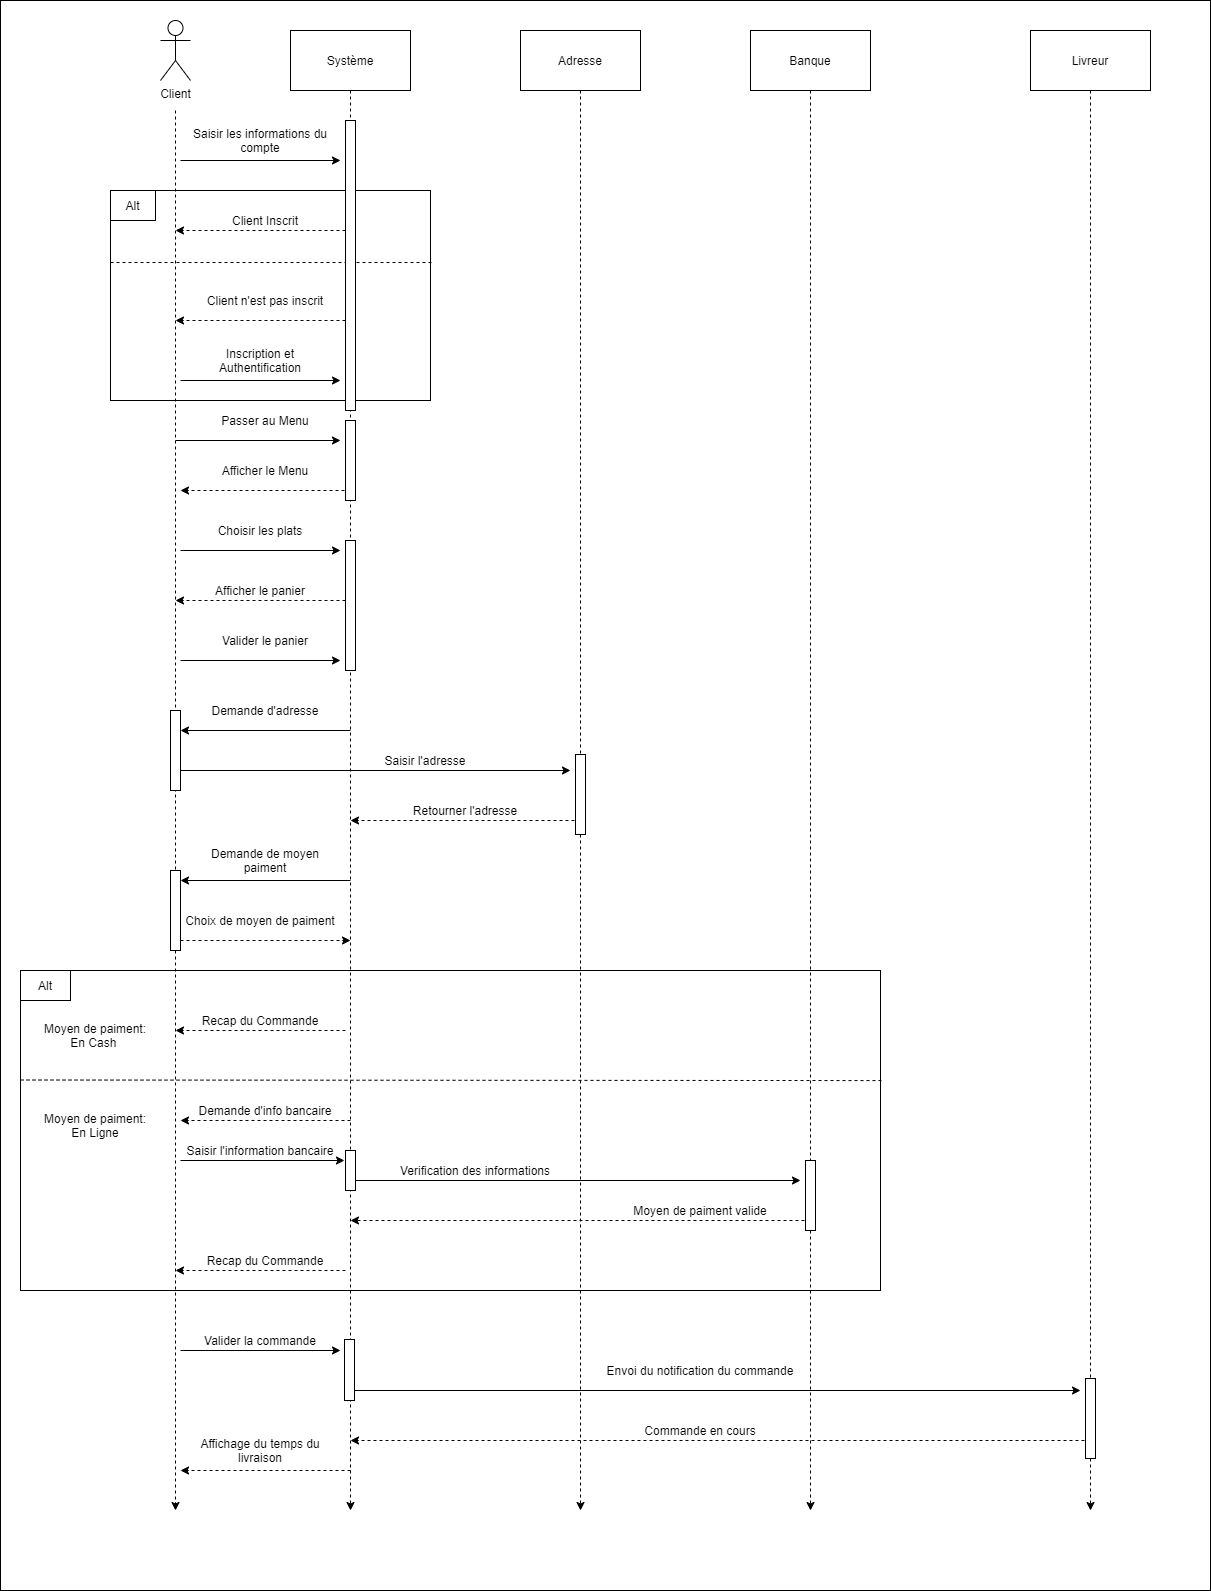

The diagram above was exported from draw.io. Its source (the exported page's mxGraphModel, read from the mxfile embedded in the PNG):
<mxGraphModel dx="2272" dy="705" grid="1" gridSize="10" guides="1" tooltips="1" connect="1" arrows="1" fold="1" page="1" pageScale="1" pageWidth="850" pageHeight="1100" math="0" shadow="0">
  <root>
    <mxCell id="0" />
    <mxCell id="1" parent="0" />
    <mxCell id="pRidK0ACY9pJCq1ATy7u-116" value="" style="rounded=0;whiteSpace=wrap;html=1;fillColor=#ffffff;" vertex="1" parent="1">
      <mxGeometry x="-50" y="40" width="1210" height="1590" as="geometry" />
    </mxCell>
    <mxCell id="pRidK0ACY9pJCq1ATy7u-69" value="" style="rounded=0;whiteSpace=wrap;html=1;fillColor=none;" vertex="1" parent="1">
      <mxGeometry x="-30" y="1010" width="860" height="320" as="geometry" />
    </mxCell>
    <mxCell id="pRidK0ACY9pJCq1ATy7u-32" value="" style="rounded=0;whiteSpace=wrap;html=1;fillColor=none;" vertex="1" parent="1">
      <mxGeometry x="60" y="230" width="320" height="210" as="geometry" />
    </mxCell>
    <mxCell id="pRidK0ACY9pJCq1ATy7u-73" style="edgeStyle=orthogonalEdgeStyle;rounded=0;orthogonalLoop=1;jettySize=auto;html=1;dashed=1;" edge="1" parent="1">
      <mxGeometry relative="1" as="geometry">
        <mxPoint x="125" y="1550" as="targetPoint" />
        <mxPoint x="125" y="150" as="sourcePoint" />
      </mxGeometry>
    </mxCell>
    <mxCell id="pRidK0ACY9pJCq1ATy7u-2" value="Client" style="shape=umlActor;verticalLabelPosition=bottom;verticalAlign=top;html=1;outlineConnect=0;" vertex="1" parent="1">
      <mxGeometry x="110" y="60" width="30" height="60" as="geometry" />
    </mxCell>
    <mxCell id="pRidK0ACY9pJCq1ATy7u-15" style="edgeStyle=orthogonalEdgeStyle;rounded=0;orthogonalLoop=1;jettySize=auto;html=1;dashed=1;" edge="1" parent="1" source="pRidK0ACY9pJCq1ATy7u-9">
      <mxGeometry relative="1" as="geometry">
        <mxPoint x="300" y="1550" as="targetPoint" />
      </mxGeometry>
    </mxCell>
    <mxCell id="pRidK0ACY9pJCq1ATy7u-9" value="Système" style="rounded=0;whiteSpace=wrap;html=1;" vertex="1" parent="1">
      <mxGeometry x="240" y="70" width="120" height="60" as="geometry" />
    </mxCell>
    <mxCell id="pRidK0ACY9pJCq1ATy7u-16" style="edgeStyle=orthogonalEdgeStyle;rounded=0;orthogonalLoop=1;jettySize=auto;html=1;dashed=1;" edge="1" parent="1" source="pRidK0ACY9pJCq1ATy7u-10">
      <mxGeometry relative="1" as="geometry">
        <mxPoint x="530" y="1550" as="targetPoint" />
      </mxGeometry>
    </mxCell>
    <mxCell id="pRidK0ACY9pJCq1ATy7u-10" value="Adresse" style="rounded=0;whiteSpace=wrap;html=1;" vertex="1" parent="1">
      <mxGeometry x="470" y="70" width="120" height="60" as="geometry" />
    </mxCell>
    <mxCell id="pRidK0ACY9pJCq1ATy7u-17" style="edgeStyle=orthogonalEdgeStyle;rounded=0;orthogonalLoop=1;jettySize=auto;html=1;dashed=1;" edge="1" parent="1" source="pRidK0ACY9pJCq1ATy7u-11">
      <mxGeometry relative="1" as="geometry">
        <mxPoint x="760" y="1550" as="targetPoint" />
      </mxGeometry>
    </mxCell>
    <mxCell id="pRidK0ACY9pJCq1ATy7u-11" value="Banque" style="rounded=0;whiteSpace=wrap;html=1;" vertex="1" parent="1">
      <mxGeometry x="700" y="70" width="120" height="60" as="geometry" />
    </mxCell>
    <mxCell id="pRidK0ACY9pJCq1ATy7u-18" style="edgeStyle=orthogonalEdgeStyle;rounded=0;orthogonalLoop=1;jettySize=auto;html=1;dashed=1;" edge="1" parent="1" source="pRidK0ACY9pJCq1ATy7u-12">
      <mxGeometry relative="1" as="geometry">
        <mxPoint x="1040" y="1550" as="targetPoint" />
      </mxGeometry>
    </mxCell>
    <mxCell id="pRidK0ACY9pJCq1ATy7u-12" value="Livreur" style="rounded=0;whiteSpace=wrap;html=1;" vertex="1" parent="1">
      <mxGeometry x="980" y="70" width="120" height="60" as="geometry" />
    </mxCell>
    <mxCell id="pRidK0ACY9pJCq1ATy7u-24" value="" style="endArrow=classic;html=1;" edge="1" parent="1">
      <mxGeometry width="50" height="50" relative="1" as="geometry">
        <mxPoint x="130" y="590" as="sourcePoint" />
        <mxPoint x="290" y="590" as="targetPoint" />
      </mxGeometry>
    </mxCell>
    <mxCell id="pRidK0ACY9pJCq1ATy7u-25" value="Choisir les plats" style="text;html=1;strokeColor=none;fillColor=none;align=center;verticalAlign=middle;whiteSpace=wrap;rounded=0;" vertex="1" parent="1">
      <mxGeometry x="130" y="560" width="160" height="20" as="geometry" />
    </mxCell>
    <mxCell id="pRidK0ACY9pJCq1ATy7u-26" value="" style="endArrow=classic;html=1;dashed=1;" edge="1" parent="1">
      <mxGeometry width="50" height="50" relative="1" as="geometry">
        <mxPoint x="295" y="640" as="sourcePoint" />
        <mxPoint x="125" y="640" as="targetPoint" />
      </mxGeometry>
    </mxCell>
    <mxCell id="pRidK0ACY9pJCq1ATy7u-29" value="" style="endArrow=classic;html=1;" edge="1" parent="1">
      <mxGeometry width="50" height="50" relative="1" as="geometry">
        <mxPoint x="130" y="200" as="sourcePoint" />
        <mxPoint x="290" y="200" as="targetPoint" />
      </mxGeometry>
    </mxCell>
    <mxCell id="pRidK0ACY9pJCq1ATy7u-31" value="Saisir les informations du compte" style="text;html=1;strokeColor=none;fillColor=none;align=center;verticalAlign=middle;whiteSpace=wrap;rounded=0;" vertex="1" parent="1">
      <mxGeometry x="130" y="170" width="160" height="20" as="geometry" />
    </mxCell>
    <mxCell id="pRidK0ACY9pJCq1ATy7u-33" value="Alt" style="rounded=0;whiteSpace=wrap;html=1;fillColor=none;" vertex="1" parent="1">
      <mxGeometry x="60" y="230" width="45" height="30" as="geometry" />
    </mxCell>
    <mxCell id="pRidK0ACY9pJCq1ATy7u-35" value="" style="endArrow=none;dashed=1;html=1;" edge="1" parent="1" target="pRidK0ACY9pJCq1ATy7u-32">
      <mxGeometry width="50" height="50" relative="1" as="geometry">
        <mxPoint x="60" y="340" as="sourcePoint" />
        <mxPoint x="110" y="290" as="targetPoint" />
      </mxGeometry>
    </mxCell>
    <mxCell id="pRidK0ACY9pJCq1ATy7u-36" value="" style="endArrow=none;html=1;entryX=1.006;entryY=0.343;entryDx=0;entryDy=0;dashed=1;exitX=0;exitY=0.343;exitDx=0;exitDy=0;exitPerimeter=0;entryPerimeter=0;" edge="1" parent="1" source="pRidK0ACY9pJCq1ATy7u-32" target="pRidK0ACY9pJCq1ATy7u-32">
      <mxGeometry width="50" height="50" relative="1" as="geometry">
        <mxPoint x="60" y="320" as="sourcePoint" />
        <mxPoint x="110" y="270" as="targetPoint" />
        <Array as="points" />
      </mxGeometry>
    </mxCell>
    <mxCell id="pRidK0ACY9pJCq1ATy7u-37" value="" style="endArrow=classic;html=1;dashed=1;" edge="1" parent="1">
      <mxGeometry width="50" height="50" relative="1" as="geometry">
        <mxPoint x="295" y="270" as="sourcePoint" />
        <mxPoint x="125" y="270" as="targetPoint" />
      </mxGeometry>
    </mxCell>
    <mxCell id="pRidK0ACY9pJCq1ATy7u-38" value="Client Inscrit" style="text;html=1;strokeColor=none;fillColor=none;align=center;verticalAlign=middle;whiteSpace=wrap;rounded=0;" vertex="1" parent="1">
      <mxGeometry x="130" y="250" width="170" height="20" as="geometry" />
    </mxCell>
    <mxCell id="pRidK0ACY9pJCq1ATy7u-39" value="" style="endArrow=classic;html=1;dashed=1;" edge="1" parent="1">
      <mxGeometry width="50" height="50" relative="1" as="geometry">
        <mxPoint x="300" y="530" as="sourcePoint" />
        <mxPoint x="130" y="530" as="targetPoint" />
      </mxGeometry>
    </mxCell>
    <mxCell id="pRidK0ACY9pJCq1ATy7u-40" value="Afficher le Menu" style="text;html=1;strokeColor=none;fillColor=none;align=center;verticalAlign=middle;whiteSpace=wrap;rounded=0;" vertex="1" parent="1">
      <mxGeometry x="130" y="500" width="170" height="20" as="geometry" />
    </mxCell>
    <mxCell id="pRidK0ACY9pJCq1ATy7u-41" value="" style="endArrow=classic;html=1;dashed=1;" edge="1" parent="1">
      <mxGeometry width="50" height="50" relative="1" as="geometry">
        <mxPoint x="295" y="360" as="sourcePoint" />
        <mxPoint x="125" y="360" as="targetPoint" />
      </mxGeometry>
    </mxCell>
    <mxCell id="pRidK0ACY9pJCq1ATy7u-42" value="Client n'est pas inscrit" style="text;html=1;strokeColor=none;fillColor=none;align=center;verticalAlign=middle;whiteSpace=wrap;rounded=0;" vertex="1" parent="1">
      <mxGeometry x="140" y="330" width="150" height="20" as="geometry" />
    </mxCell>
    <mxCell id="pRidK0ACY9pJCq1ATy7u-43" value="" style="endArrow=classic;html=1;" edge="1" parent="1">
      <mxGeometry width="50" height="50" relative="1" as="geometry">
        <mxPoint x="130" y="420" as="sourcePoint" />
        <mxPoint x="290" y="420" as="targetPoint" />
      </mxGeometry>
    </mxCell>
    <mxCell id="pRidK0ACY9pJCq1ATy7u-44" value="Inscription et Authentification" style="text;html=1;strokeColor=none;fillColor=none;align=center;verticalAlign=middle;whiteSpace=wrap;rounded=0;" vertex="1" parent="1">
      <mxGeometry x="140" y="390" width="140" height="20" as="geometry" />
    </mxCell>
    <mxCell id="pRidK0ACY9pJCq1ATy7u-45" value="Afficher le panier" style="text;html=1;strokeColor=none;fillColor=none;align=center;verticalAlign=middle;whiteSpace=wrap;rounded=0;" vertex="1" parent="1">
      <mxGeometry x="135" y="620" width="150" height="20" as="geometry" />
    </mxCell>
    <mxCell id="pRidK0ACY9pJCq1ATy7u-47" value="" style="endArrow=classic;html=1;" edge="1" parent="1">
      <mxGeometry width="50" height="50" relative="1" as="geometry">
        <mxPoint x="130" y="700" as="sourcePoint" />
        <mxPoint x="290" y="700" as="targetPoint" />
      </mxGeometry>
    </mxCell>
    <mxCell id="pRidK0ACY9pJCq1ATy7u-48" value="Valider le panier" style="text;html=1;strokeColor=none;fillColor=none;align=center;verticalAlign=middle;whiteSpace=wrap;rounded=0;" vertex="1" parent="1">
      <mxGeometry x="150" y="670" width="130" height="20" as="geometry" />
    </mxCell>
    <mxCell id="pRidK0ACY9pJCq1ATy7u-53" value="Passer au Menu" style="text;html=1;strokeColor=none;fillColor=none;align=center;verticalAlign=middle;whiteSpace=wrap;rounded=0;" vertex="1" parent="1">
      <mxGeometry x="130" y="450" width="170" height="20" as="geometry" />
    </mxCell>
    <mxCell id="pRidK0ACY9pJCq1ATy7u-54" value="" style="endArrow=classic;html=1;" edge="1" parent="1">
      <mxGeometry width="50" height="50" relative="1" as="geometry">
        <mxPoint x="125" y="480" as="sourcePoint" />
        <mxPoint x="290" y="480" as="targetPoint" />
      </mxGeometry>
    </mxCell>
    <mxCell id="pRidK0ACY9pJCq1ATy7u-56" value="" style="endArrow=classic;html=1;" edge="1" parent="1">
      <mxGeometry width="50" height="50" relative="1" as="geometry">
        <mxPoint x="300" y="770" as="sourcePoint" />
        <mxPoint x="130" y="770" as="targetPoint" />
      </mxGeometry>
    </mxCell>
    <mxCell id="pRidK0ACY9pJCq1ATy7u-57" value="Demande d'adresse" style="text;html=1;strokeColor=none;fillColor=none;align=center;verticalAlign=middle;whiteSpace=wrap;rounded=0;" vertex="1" parent="1">
      <mxGeometry x="145" y="740" width="140" height="20" as="geometry" />
    </mxCell>
    <mxCell id="pRidK0ACY9pJCq1ATy7u-58" value="" style="endArrow=classic;html=1;" edge="1" parent="1">
      <mxGeometry width="50" height="50" relative="1" as="geometry">
        <mxPoint x="130" y="810" as="sourcePoint" />
        <mxPoint x="520" y="810" as="targetPoint" />
      </mxGeometry>
    </mxCell>
    <mxCell id="pRidK0ACY9pJCq1ATy7u-59" value="Saisir l'adresse" style="text;html=1;strokeColor=none;fillColor=none;align=center;verticalAlign=middle;whiteSpace=wrap;rounded=0;" vertex="1" parent="1">
      <mxGeometry x="280" y="790" width="190" height="20" as="geometry" />
    </mxCell>
    <mxCell id="pRidK0ACY9pJCq1ATy7u-60" value="" style="endArrow=classic;html=1;dashed=1;" edge="1" parent="1">
      <mxGeometry width="50" height="50" relative="1" as="geometry">
        <mxPoint x="530" y="860" as="sourcePoint" />
        <mxPoint x="300" y="860" as="targetPoint" />
      </mxGeometry>
    </mxCell>
    <mxCell id="pRidK0ACY9pJCq1ATy7u-61" value="Retourner l'adresse" style="text;html=1;strokeColor=none;fillColor=none;align=center;verticalAlign=middle;whiteSpace=wrap;rounded=0;" vertex="1" parent="1">
      <mxGeometry x="330" y="840" width="170" height="20" as="geometry" />
    </mxCell>
    <mxCell id="pRidK0ACY9pJCq1ATy7u-62" value="" style="endArrow=classic;html=1;" edge="1" parent="1">
      <mxGeometry width="50" height="50" relative="1" as="geometry">
        <mxPoint x="300" y="920" as="sourcePoint" />
        <mxPoint x="130" y="920" as="targetPoint" />
      </mxGeometry>
    </mxCell>
    <mxCell id="pRidK0ACY9pJCq1ATy7u-64" value="Demande de moyen paiment" style="text;html=1;strokeColor=none;fillColor=none;align=center;verticalAlign=middle;whiteSpace=wrap;rounded=0;" vertex="1" parent="1">
      <mxGeometry x="140" y="890" width="150" height="20" as="geometry" />
    </mxCell>
    <mxCell id="pRidK0ACY9pJCq1ATy7u-65" value="" style="endArrow=classic;html=1;dashed=1;" edge="1" parent="1">
      <mxGeometry width="50" height="50" relative="1" as="geometry">
        <mxPoint x="130" y="980" as="sourcePoint" />
        <mxPoint x="300" y="980" as="targetPoint" />
      </mxGeometry>
    </mxCell>
    <mxCell id="pRidK0ACY9pJCq1ATy7u-66" value="Choix de moyen de paiment" style="text;html=1;strokeColor=none;fillColor=none;align=center;verticalAlign=middle;whiteSpace=wrap;rounded=0;" vertex="1" parent="1">
      <mxGeometry x="130" y="950" width="160" height="20" as="geometry" />
    </mxCell>
    <mxCell id="pRidK0ACY9pJCq1ATy7u-67" value="" style="endArrow=classic;html=1;dashed=1;" edge="1" parent="1">
      <mxGeometry width="50" height="50" relative="1" as="geometry">
        <mxPoint x="295" y="1070" as="sourcePoint" />
        <mxPoint x="125" y="1070" as="targetPoint" />
      </mxGeometry>
    </mxCell>
    <mxCell id="pRidK0ACY9pJCq1ATy7u-71" value="Alt" style="rounded=0;whiteSpace=wrap;html=1;fillColor=none;" vertex="1" parent="1">
      <mxGeometry x="-30" y="1010" width="50" height="30" as="geometry" />
    </mxCell>
    <mxCell id="pRidK0ACY9pJCq1ATy7u-72" value="Moyen de paiment: En Cash&amp;nbsp;" style="text;html=1;strokeColor=none;fillColor=none;align=center;verticalAlign=middle;whiteSpace=wrap;rounded=0;" vertex="1" parent="1">
      <mxGeometry x="-10" y="1060" width="110" height="30" as="geometry" />
    </mxCell>
    <mxCell id="pRidK0ACY9pJCq1ATy7u-75" value="Recap du Commande" style="text;html=1;strokeColor=none;fillColor=none;align=center;verticalAlign=middle;whiteSpace=wrap;rounded=0;" vertex="1" parent="1">
      <mxGeometry x="145" y="1050" width="130" height="20" as="geometry" />
    </mxCell>
    <mxCell id="pRidK0ACY9pJCq1ATy7u-76" value="" style="endArrow=none;html=1;dashed=1;entryX=1.001;entryY=0.344;entryDx=0;entryDy=0;entryPerimeter=0;" edge="1" parent="1" target="pRidK0ACY9pJCq1ATy7u-69">
      <mxGeometry width="50" height="50" relative="1" as="geometry">
        <mxPoint x="-30" y="1119.5" as="sourcePoint" />
        <mxPoint x="440" y="1119.5" as="targetPoint" />
      </mxGeometry>
    </mxCell>
    <mxCell id="pRidK0ACY9pJCq1ATy7u-77" value="Moyen de paiment: En Ligne" style="text;html=1;strokeColor=none;fillColor=none;align=center;verticalAlign=middle;whiteSpace=wrap;rounded=0;" vertex="1" parent="1">
      <mxGeometry x="-10" y="1150" width="110" height="30" as="geometry" />
    </mxCell>
    <mxCell id="pRidK0ACY9pJCq1ATy7u-78" value="" style="endArrow=classic;html=1;dashed=1;" edge="1" parent="1">
      <mxGeometry width="50" height="50" relative="1" as="geometry">
        <mxPoint x="300" y="1160" as="sourcePoint" />
        <mxPoint x="130" y="1160" as="targetPoint" />
      </mxGeometry>
    </mxCell>
    <mxCell id="pRidK0ACY9pJCq1ATy7u-79" value="Demande d'info bancaire" style="text;html=1;strokeColor=none;fillColor=none;align=center;verticalAlign=middle;whiteSpace=wrap;rounded=0;" vertex="1" parent="1">
      <mxGeometry x="140" y="1140" width="150" height="20" as="geometry" />
    </mxCell>
    <mxCell id="pRidK0ACY9pJCq1ATy7u-81" value="" style="endArrow=classic;html=1;entryX=0.942;entryY=1;entryDx=0;entryDy=0;entryPerimeter=0;" edge="1" parent="1" target="pRidK0ACY9pJCq1ATy7u-82">
      <mxGeometry width="50" height="50" relative="1" as="geometry">
        <mxPoint x="130" y="1200" as="sourcePoint" />
        <mxPoint x="760" y="1200" as="targetPoint" />
      </mxGeometry>
    </mxCell>
    <mxCell id="pRidK0ACY9pJCq1ATy7u-82" value="Saisir l'information bancaire" style="text;html=1;strokeColor=none;fillColor=none;align=center;verticalAlign=middle;whiteSpace=wrap;rounded=0;" vertex="1" parent="1">
      <mxGeometry x="115" y="1180" width="190" height="20" as="geometry" />
    </mxCell>
    <mxCell id="pRidK0ACY9pJCq1ATy7u-83" value="" style="endArrow=classic;html=1;" edge="1" parent="1">
      <mxGeometry width="50" height="50" relative="1" as="geometry">
        <mxPoint x="300" y="1220" as="sourcePoint" />
        <mxPoint x="750" y="1220" as="targetPoint" />
      </mxGeometry>
    </mxCell>
    <mxCell id="pRidK0ACY9pJCq1ATy7u-84" value="Verification des informations" style="text;html=1;strokeColor=none;fillColor=none;align=center;verticalAlign=middle;whiteSpace=wrap;rounded=0;" vertex="1" parent="1">
      <mxGeometry x="300" y="1200" width="250" height="20" as="geometry" />
    </mxCell>
    <mxCell id="pRidK0ACY9pJCq1ATy7u-86" value="" style="endArrow=classic;html=1;dashed=1;" edge="1" parent="1">
      <mxGeometry width="50" height="50" relative="1" as="geometry">
        <mxPoint x="760" y="1260" as="sourcePoint" />
        <mxPoint x="300" y="1260" as="targetPoint" />
      </mxGeometry>
    </mxCell>
    <mxCell id="pRidK0ACY9pJCq1ATy7u-87" value="Moyen de paiment valide" style="text;html=1;strokeColor=none;fillColor=none;align=center;verticalAlign=middle;whiteSpace=wrap;rounded=0;" vertex="1" parent="1">
      <mxGeometry x="550" y="1240" width="200" height="20" as="geometry" />
    </mxCell>
    <mxCell id="pRidK0ACY9pJCq1ATy7u-88" value="Recap du Commande" style="text;html=1;strokeColor=none;fillColor=none;align=center;verticalAlign=middle;whiteSpace=wrap;rounded=0;" vertex="1" parent="1">
      <mxGeometry x="150" y="1290" width="130" height="20" as="geometry" />
    </mxCell>
    <mxCell id="pRidK0ACY9pJCq1ATy7u-89" value="" style="endArrow=classic;html=1;dashed=1;" edge="1" parent="1">
      <mxGeometry width="50" height="50" relative="1" as="geometry">
        <mxPoint x="295" y="1310" as="sourcePoint" />
        <mxPoint x="125" y="1310" as="targetPoint" />
      </mxGeometry>
    </mxCell>
    <mxCell id="pRidK0ACY9pJCq1ATy7u-90" value="" style="endArrow=classic;html=1;" edge="1" parent="1">
      <mxGeometry width="50" height="50" relative="1" as="geometry">
        <mxPoint x="130" y="1390" as="sourcePoint" />
        <mxPoint x="290" y="1390" as="targetPoint" />
      </mxGeometry>
    </mxCell>
    <mxCell id="pRidK0ACY9pJCq1ATy7u-91" value="Valider la commande" style="text;html=1;strokeColor=none;fillColor=none;align=center;verticalAlign=middle;whiteSpace=wrap;rounded=0;" vertex="1" parent="1">
      <mxGeometry x="140" y="1370" width="140" height="20" as="geometry" />
    </mxCell>
    <mxCell id="pRidK0ACY9pJCq1ATy7u-92" value="" style="endArrow=classic;html=1;" edge="1" parent="1">
      <mxGeometry width="50" height="50" relative="1" as="geometry">
        <mxPoint x="300" y="1430" as="sourcePoint" />
        <mxPoint x="1030" y="1430" as="targetPoint" />
      </mxGeometry>
    </mxCell>
    <mxCell id="pRidK0ACY9pJCq1ATy7u-93" value="Envoi du notification du commande" style="text;html=1;strokeColor=none;fillColor=none;align=center;verticalAlign=middle;whiteSpace=wrap;rounded=0;" vertex="1" parent="1">
      <mxGeometry x="500" y="1400" width="300" height="20" as="geometry" />
    </mxCell>
    <mxCell id="pRidK0ACY9pJCq1ATy7u-94" value="" style="endArrow=classic;html=1;dashed=1;" edge="1" parent="1">
      <mxGeometry width="50" height="50" relative="1" as="geometry">
        <mxPoint x="1040" y="1480" as="sourcePoint" />
        <mxPoint x="300" y="1480" as="targetPoint" />
      </mxGeometry>
    </mxCell>
    <mxCell id="pRidK0ACY9pJCq1ATy7u-95" value="Commande en cours" style="text;html=1;strokeColor=none;fillColor=none;align=center;verticalAlign=middle;whiteSpace=wrap;rounded=0;" vertex="1" parent="1">
      <mxGeometry x="580" y="1460" width="140" height="20" as="geometry" />
    </mxCell>
    <mxCell id="pRidK0ACY9pJCq1ATy7u-96" value="" style="endArrow=classic;html=1;dashed=1;" edge="1" parent="1">
      <mxGeometry width="50" height="50" relative="1" as="geometry">
        <mxPoint x="300" y="1510" as="sourcePoint" />
        <mxPoint x="130" y="1510" as="targetPoint" />
      </mxGeometry>
    </mxCell>
    <mxCell id="pRidK0ACY9pJCq1ATy7u-97" value="Affichage du temps du livraison" style="text;html=1;strokeColor=none;fillColor=none;align=center;verticalAlign=middle;whiteSpace=wrap;rounded=0;" vertex="1" parent="1">
      <mxGeometry x="130" y="1480" width="160" height="20" as="geometry" />
    </mxCell>
    <mxCell id="pRidK0ACY9pJCq1ATy7u-98" value="" style="rounded=0;whiteSpace=wrap;html=1;" vertex="1" parent="1">
      <mxGeometry x="295" y="160" width="10" height="290" as="geometry" />
    </mxCell>
    <mxCell id="pRidK0ACY9pJCq1ATy7u-99" value="" style="rounded=0;whiteSpace=wrap;html=1;" vertex="1" parent="1">
      <mxGeometry x="295" y="460" width="10" height="80" as="geometry" />
    </mxCell>
    <mxCell id="pRidK0ACY9pJCq1ATy7u-105" value="" style="rounded=0;whiteSpace=wrap;html=1;" vertex="1" parent="1">
      <mxGeometry x="295" y="580" width="10" height="130" as="geometry" />
    </mxCell>
    <mxCell id="pRidK0ACY9pJCq1ATy7u-106" value="" style="rounded=0;whiteSpace=wrap;html=1;" vertex="1" parent="1">
      <mxGeometry x="120" y="750" width="10" height="80" as="geometry" />
    </mxCell>
    <mxCell id="pRidK0ACY9pJCq1ATy7u-108" value="" style="rounded=0;whiteSpace=wrap;html=1;" vertex="1" parent="1">
      <mxGeometry x="525" y="794" width="10" height="80" as="geometry" />
    </mxCell>
    <mxCell id="pRidK0ACY9pJCq1ATy7u-109" value="" style="rounded=0;whiteSpace=wrap;html=1;" vertex="1" parent="1">
      <mxGeometry x="120" y="910" width="10" height="80" as="geometry" />
    </mxCell>
    <mxCell id="pRidK0ACY9pJCq1ATy7u-111" value="" style="rounded=0;whiteSpace=wrap;html=1;" vertex="1" parent="1">
      <mxGeometry x="295" y="1190" width="10" height="40" as="geometry" />
    </mxCell>
    <mxCell id="pRidK0ACY9pJCq1ATy7u-112" value="" style="rounded=0;whiteSpace=wrap;html=1;" vertex="1" parent="1">
      <mxGeometry x="755" y="1200" width="10" height="70" as="geometry" />
    </mxCell>
    <mxCell id="pRidK0ACY9pJCq1ATy7u-114" value="" style="rounded=0;whiteSpace=wrap;html=1;" vertex="1" parent="1">
      <mxGeometry x="294" y="1379" width="10" height="61" as="geometry" />
    </mxCell>
    <mxCell id="pRidK0ACY9pJCq1ATy7u-115" value="" style="rounded=0;whiteSpace=wrap;html=1;" vertex="1" parent="1">
      <mxGeometry x="1035" y="1418" width="10" height="80" as="geometry" />
    </mxCell>
  </root>
</mxGraphModel>